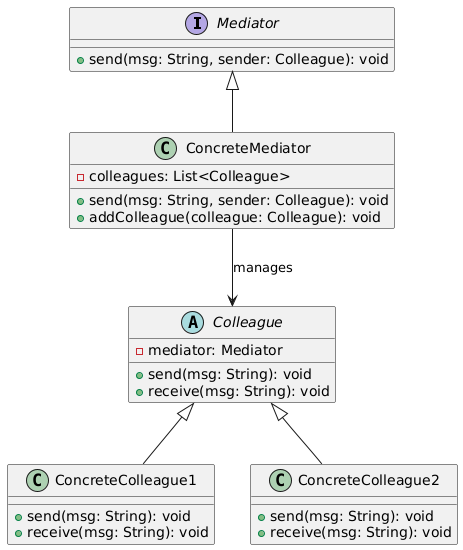

The diagram above was rendered by PlantUML. Its source (embedded in the PNG):
@startuml
interface Mediator {
  + send(msg: String, sender: Colleague): void
}

class ConcreteMediator  {
  - colleagues: List<Colleague>
  + send(msg: String, sender: Colleague): void
  + addColleague(colleague: Colleague): void
}

abstract class Colleague {
  - mediator: Mediator
  + send(msg: String): void
  + receive(msg: String): void
}

class ConcreteColleague1  {
  + send(msg: String): void
  + receive(msg: String): void
}

class ConcreteColleague2  {
  + send(msg: String): void
  + receive(msg: String): void
}

Mediator <|-- ConcreteMediator
Colleague <|-- ConcreteColleague1
Colleague <|-- ConcreteColleague2
ConcreteMediator --> Colleague : manages
@enduml